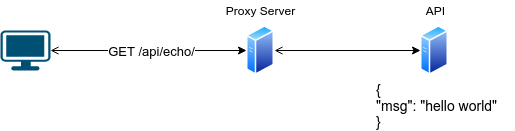

The diagram above was exported from draw.io. Its source (the exported page's mxGraphModel, read from the mxfile embedded in the PNG):
<mxGraphModel dx="371" dy="342" grid="1" gridSize="10" guides="1" tooltips="1" connect="1" arrows="1" fold="1" page="1" pageScale="1" pageWidth="850" pageHeight="1100" math="0" shadow="0">
  <root>
    <mxCell id="0" />
    <mxCell id="1" parent="0" />
    <mxCell id="6" style="edgeStyle=elbowEdgeStyle;rounded=0;orthogonalLoop=1;jettySize=auto;html=1;elbow=vertical;startArrow=open;startFill=0;entryX=0;entryY=0.5;entryDx=0;entryDy=0;" parent="1" source="2" target="7" edge="1">
      <mxGeometry relative="1" as="geometry">
        <mxPoint x="280" y="100" as="targetPoint" />
      </mxGeometry>
    </mxCell>
    <mxCell id="11" value="&lt;font style=&quot;font-size: 13px&quot;&gt;GET /api/echo/&lt;/font&gt;" style="edgeLabel;html=1;align=center;verticalAlign=middle;resizable=0;points=[];" parent="6" vertex="1" connectable="0">
      <mxGeometry x="0.301" y="-2" relative="1" as="geometry">
        <mxPoint x="-27" y="-2" as="offset" />
      </mxGeometry>
    </mxCell>
    <mxCell id="2" value="" style="points=[[0.03,0.03,0],[0.5,0,0],[0.97,0.03,0],[1,0.4,0],[0.97,0.745,0],[0.5,1,0],[0.03,0.745,0],[0,0.4,0]];verticalLabelPosition=bottom;html=1;verticalAlign=top;aspect=fixed;align=center;pointerEvents=1;shape=mxgraph.cisco19.workstation;fillColor=#005073;strokeColor=none;" parent="1" vertex="1">
      <mxGeometry x="40" y="80" width="50" height="40" as="geometry" />
    </mxCell>
    <mxCell id="4" value="Proxy Server" style="text;html=1;align=center;verticalAlign=middle;resizable=0;points=[];autosize=1;strokeColor=none;" parent="1" vertex="1">
      <mxGeometry x="260" y="50" width="80" height="20" as="geometry" />
    </mxCell>
    <mxCell id="9" style="rounded=0;orthogonalLoop=1;jettySize=auto;html=1;startArrow=open;startFill=0;" parent="1" source="7" target="8" edge="1">
      <mxGeometry relative="1" as="geometry" />
    </mxCell>
    <mxCell id="7" value="" style="aspect=fixed;perimeter=ellipsePerimeter;html=1;align=center;shadow=0;dashed=0;spacingTop=3;image;image=img/lib/active_directory/generic_server.svg;" parent="1" vertex="1">
      <mxGeometry x="286" y="75" width="28.000000000000004" height="50" as="geometry" />
    </mxCell>
    <mxCell id="8" value="" style="aspect=fixed;perimeter=ellipsePerimeter;html=1;align=center;shadow=0;dashed=0;spacingTop=3;image;image=img/lib/active_directory/generic_server.svg;" parent="1" vertex="1">
      <mxGeometry x="460" y="75" width="28.000000000000004" height="50" as="geometry" />
    </mxCell>
    <mxCell id="10" value="API" style="text;html=1;align=center;verticalAlign=middle;resizable=0;points=[];autosize=1;strokeColor=none;" parent="1" vertex="1">
      <mxGeometry x="460" y="50" width="30" height="20" as="geometry" />
    </mxCell>
    <mxCell id="12" value="&lt;font style=&quot;font-size: 14px&quot;&gt;{&lt;br&gt;&quot;msg&quot;: &quot;hello world&quot;&lt;br&gt;}&lt;/font&gt;" style="text;html=1;align=left;verticalAlign=middle;resizable=0;points=[];autosize=1;strokeColor=none;" parent="1" vertex="1">
      <mxGeometry x="414" y="130" width="140" height="50" as="geometry" />
    </mxCell>
  </root>
</mxGraphModel>